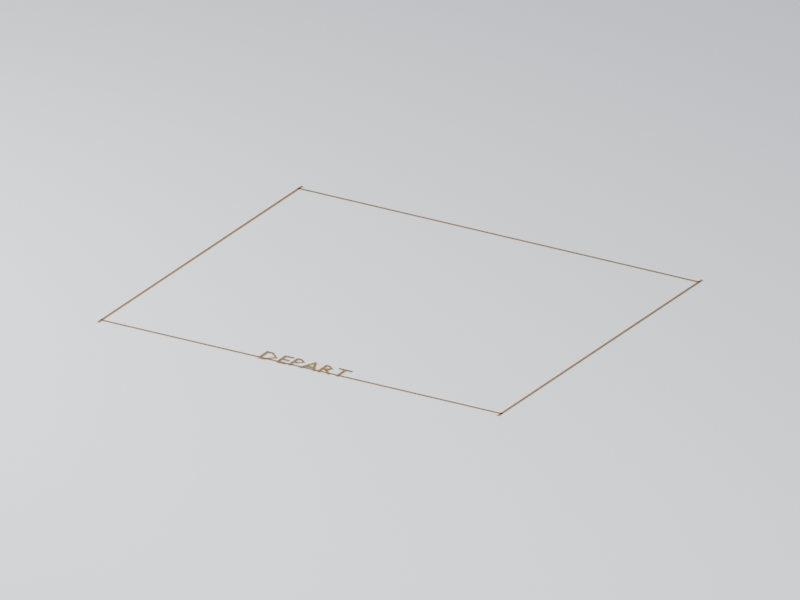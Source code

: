 # Source: start-zone.blend  (saved by Blender 5.2.44; exported with 4.5.12 LTS)
import bpy
from mathutils import Matrix  # noqa: F401  (used for matrix-valued properties, if any)

bpy.ops.wm.read_factory_settings(use_empty=True)
scene = bpy.context.scene
scene.name = 'Scene'

# ---- collections
col_collection = bpy.data.collections.new('Collection'); scene.collection.children.link(col_collection)

# ---- images (referenced by path relative to the original .blend; pixels are not part of the script)
import os
ASSET_DIR = os.environ.get("B2B_ASSET_DIR", "")  # directory of the original .blend (textures are referenced by path, not embedded)
HERE = os.path.dirname(os.path.abspath(__file__))  # packed textures are extracted next to this script under _unpacked/

def load_image(name, relpath, width, height, colorspace="sRGB"):
    """Load a texture the original file referenced (path relative to the .blend, or extracted next to this script)."""
    p = next((c for c in (os.path.join(HERE, relpath), os.path.join(ASSET_DIR, relpath)) if relpath and os.path.exists(c)), "")
    if p:
        img = bpy.data.images.load(p, check_existing=True)
        img.name = name
    else:  # same state as the original file: an image datablock whose file is absent (Cycles renders it pink)
        img = bpy.data.images.new(name, width, height)
        img.source = "FILE"
        img.filepath = "//" + (relpath or name)
    img.colorspace_settings.name = colorspace
    return img
img_palette_png = load_image('palette.png', '_unpacked/palette.be129da6.png', 16, 1, 'sRGB')

# ---- materials (node trees are filled in below, after node groups)
mat_manif_palette = bpy.data.materials.new('manif-palette')
mat_preview_ivory_012 = bpy.data.materials.new('preview-ivory.012')
mat_preview_ivory_012.diffuse_color = (0.75, 0.76, 0.72, 1.0)

# ---- material node trees
mat_manif_palette.use_nodes = True; mat_manif_palette.node_tree.nodes.clear()
_N = mat_manif_palette.node_tree.nodes; _L = mat_manif_palette.node_tree.links
n0 = _N.new('ShaderNodeBsdfPrincipled'); n0.name = 'Principled BSDF'; n0.location = (-200, 100)
n0.inputs[2].default_value = 0.52
n0.inputs[10].default_value = 0.005
n1 = _N.new('ShaderNodeOutputMaterial'); n1.name = 'Material Output'; n1.location = (200, 100)
n2 = _N.new('ShaderNodeTexImage'); n2.name = 'Image Texture'; n2.location = (0, 0)
n2.image = img_palette_png
n2.interpolation = 'Closest'
_L.new(n0.outputs[0], n1.inputs[0])
_L.new(n2.outputs[0], n0.inputs[0])
n1.is_active_output = True
mat_preview_ivory_012.use_nodes = True; mat_preview_ivory_012.node_tree.nodes.clear()
_N = mat_preview_ivory_012.node_tree.nodes; _L = mat_preview_ivory_012.node_tree.links
n0 = _N.new('ShaderNodeBsdfPrincipled'); n0.name = 'Principled BSDF'; n0.location = (-200, 100)
n0.inputs[10].default_value = 0.005
n1 = _N.new('ShaderNodeOutputMaterial'); n1.name = 'Material Output'; n1.location = (200, 100)
_L.new(n0.outputs[0], n1.inputs[0])
n1.is_active_output = True

# ---- world
world_world = bpy.data.worlds.new('World'); scene.world = world_world
world_world.use_nodes = True; world_world.node_tree.nodes.clear()
_N = world_world.node_tree.nodes; _L = world_world.node_tree.links
n0 = _N.new('ShaderNodeOutputWorld'); n0.name = 'World Output'; n0.location = (200, 100)
n1 = _N.new('ShaderNodeBackground'); n1.name = 'Background'; n1.location = (-200, 100)
n1.inputs[0].default_value = (0.65, 0.74, 0.86, 1.0)
n1.inputs[1].default_value = 0.5
_L.new(n1.outputs[0], n0.inputs[0])
n0.is_active_output = True
world_world.color = (0.35, 0.35, 0.35)
world_world.sun_shadow_jitter_overblur = 0.0

# ---- cameras
cam_camera_013 = bpy.data.cameras.new('Camera.013')
cam_camera_013.type = 'ORTHO'
cam_camera_013.ortho_scale = 23.95

# ---- lights
light_area_024 = bpy.data.lights.new('Area.024', 'AREA')
light_area_024.energy = 1.96e+04
light_area_024.shape = 'DISK'
light_area_024.size = 42.0
light_area_024.size_y = 1.0
light_area_025 = bpy.data.lights.new('Area.025', 'AREA')
light_area_025.energy = 1.176e+04
light_area_025.shape = 'DISK'
light_area_025.size = 28.0
light_area_025.size_y = 1.0

# ---- meshes
me_cube_113 = bpy.data.meshes.new('Cube.113')
me_cube_113.from_pydata([(-7.0, -5.84, 0.0), (-7.0, -5.84, 0.006), (-7.0, -5.76, 0.0), (-7.0, -5.76, 0.006), (7.0, -5.84, 0.0), (7.0, -5.84, 0.006), (7.0, -5.76, 0.0), (7.0, -5.76, 0.006), (-7.0, 5.76, 0.0), (-7.0, 5.76, 0.006), (-7.0, 5.84, 0.0), (-7.0, 5.84, 0.006), (7.0, 5.76, 0.0), (7.0, 5.76, 0.006), (7.0, 5.84, 0.0), (7.0, 5.84, 0.006), (-7.0, -6.0, 0.0), (-7.0, -6.0, 0.006), (-7.0, 6.0, 0.0), (-7.0, 6.0, 0.006), (-6.92, -6.0, 0.0), (-6.92, -6.0, 0.006), (-6.92, 6.0, 0.0), (-6.92, 6.0, 0.006), (6.92, -6.0, 0.0), (6.92, -6.0, 0.006), (6.92, 6.0, 0.0), (6.92, 6.0, 0.006), (7.0, -6.0, 0.0), (7.0, -6.0, 0.006), (7.0, 6.0, 0.0), (7.0, 6.0, 0.006), (1.525, -5.322, 0.02), (1.042, -5.322, 0.02), (1.042, -5.397, 0.02), (1.242, -5.397, 0.02), (1.242, -5.9, 0.02), (1.325, -5.9, 0.02), (1.325, -5.397, 0.02), (1.525, -5.397, 0.02), (0.5815, -5.322, 0.02), (0.5815, -5.9, 0.02), (0.6645, -5.9, 0.02), (0.6645, -5.649, 0.02), (0.6992, -5.649, 0.02), (0.8525, -5.781, 0.02), (0.9287, -5.9, 0.02), (1.028, -5.9, 0.02), (0.949, -5.786, 0.02), (0.8203, -5.626, 0.02), (0.9169, -5.484, 0.02), (0.7271, -5.322, 0.02), (0.6645, -5.394, 0.02), (0.7178, -5.394, 0.02), (0.8313, -5.481, 0.02), (0.7178, -5.575, 0.02), (0.6645, -5.575, 0.02), (0.2579, -5.319, 0.02), (0.1995, -5.319, 0.02), (-0.0487, -5.9, 0.02), (0.036, -5.9, 0.02), (0.1088, -5.73, 0.02), (0.3545, -5.73, 0.02), (0.4315, -5.9, 0.02), (0.5162, -5.9, 0.02), (0.2274, -5.446, 0.02), (0.3206, -5.655, 0.02), (0.141, -5.655, 0.02), (-0.4214, -5.322, 0.02), (-0.4214, -5.9, 0.02), (-0.3384, -5.9, 0.02), (-0.3384, -5.65, 0.02), (-0.252, -5.65, 0.02), (-0.05717, -5.488, 0.02), (-0.241, -5.322, 0.02), (-0.3384, -5.397, 0.02), (-0.241, -5.397, 0.02), (-0.1427, -5.485, 0.02), (-0.2444, -5.576, 0.02), (-0.3384, -5.576, 0.02), (-0.5128, -5.322, 0.02), (-0.8406, -5.322, 0.02), (-0.8406, -5.9, 0.02), (-0.5052, -5.9, 0.02), (-0.5052, -5.825, 0.02), (-0.7576, -5.825, 0.02), (-0.7576, -5.646, 0.02), (-0.5213, -5.646, 0.02), (-0.5213, -5.571, 0.02), (-0.7576, -5.571, 0.02), (-0.7576, -5.397, 0.02), (-0.5128, -5.397, 0.02), (-1.475, -5.9, 0.02), (-1.25, -5.9, 0.02), (-0.9431, -5.611, 0.02), (-1.251, -5.322, 0.02), (-1.475, -5.322, 0.02), (-1.392, -5.397, 0.02), (-1.264, -5.397, 0.02), (-1.029, -5.611, 0.02), (-1.26, -5.825, 0.02), (-1.392, -5.825, 0.02)], [], [(0, 1, 3, 2), (2, 3, 7, 6), (6, 7, 5, 4), (4, 5, 1, 0), (2, 6, 4, 0), (7, 3, 1, 5), (8, 9, 11, 10), (10, 11, 15, 14), (14, 15, 13, 12), (12, 13, 9, 8), (10, 14, 12, 8), (15, 11, 9, 13), (16, 17, 19, 18), (18, 19, 23, 22), (22, 23, 21, 20), (20, 21, 17, 16), (18, 22, 20, 16), (23, 19, 17, 21), (24, 25, 27, 26), (26, 27, 31, 30), (30, 31, 29, 28), (28, 29, 25, 24), (26, 30, 28, 24), (31, 27, 25, 29), (33, 34, 35), (39, 32, 38), (35, 36, 37), (37, 38, 35), (38, 32, 35), (33, 35, 32), (42, 43, 41), (44, 55, 56), (44, 56, 43), (41, 43, 56), (40, 41, 56), (56, 52, 40), (51, 53, 54), (48, 46, 47), (46, 48, 45), (45, 48, 49), (54, 49, 50), (51, 54, 50), (45, 49, 44), (55, 44, 49), (49, 54, 55), (53, 51, 52), (40, 52, 51), (59, 60, 61), (61, 67, 59), (67, 58, 59), (57, 65, 66), (62, 63, 64), (62, 64, 66), (57, 66, 64), (62, 66, 61), (67, 61, 66), (58, 67, 65), (65, 57, 58), (69, 70, 71), (71, 79, 69), (68, 69, 79), (79, 75, 68), (74, 77, 73), (73, 77, 72), (78, 72, 77), (77, 74, 76), (79, 71, 72), (72, 78, 79), (76, 74, 75), (68, 75, 74), (82, 85, 86), (81, 82, 86), (86, 89, 81), (89, 90, 81), (85, 82, 83), (83, 84, 85), (89, 86, 87), (87, 88, 89), (91, 80, 90), (81, 90, 80), (96, 92, 101), (101, 97, 96), (99, 93, 94), (93, 99, 100), (99, 94, 95), (101, 92, 93), (93, 100, 101), (99, 95, 98), (97, 98, 95), (96, 97, 95)])
_uv = me_cube_113.uv_layers.new(name='UVMap')
_uv.uv.foreach_set('vector', [0.1562, 0.5, 0.1562, 0.5, 0.1562, 0.5, 0.1562, 0.5, 0.1562, 0.5, 0.1562, 0.5, 0.1562, 0.5, 0.1562, 0.5, 0.1562, 0.5, 0.1562, 0.5, 0.1562, 0.5, 0.1562, 0.5, 0.1562, 0.5, 0.1562, 0.5, 0.1562, 0.5, 0.1562, 0.5, 0.1562, 0.5, 0.1562, 0.5, 0.1562, 0.5, 0.1562, 0.5, 0.1562, 0.5, 0.1562, 0.5, 0.1562, 0.5, 0.1562, 0.5, 0.1562, 0.5, 0.1562, 0.5, 0.1562, 0.5, 0.1562, 0.5, 0.1562, 0.5, 0.1562, 0.5, 0.1562, 0.5, 0.1562, 0.5, 0.1562, 0.5, 0.1562, 0.5, 0.1562, 0.5, 0.1562, 0.5, 0.1562, 0.5, 0.1562, 0.5, 0.1562, 0.5, 0.1562, 0.5, 0.1562, 0.5, 0.1562, 0.5, 0.1562, 0.5, 0.1562, 0.5, 0.1562, 0.5, 0.1562, 0.5, 0.1562, 0.5, 0.1562, 0.5, 0.1562, 0.5, 0.1562, 0.5, 0.1562, 0.5, 0.1562, 0.5, 0.1562, 0.5, 0.1562, 0.5, 0.1562, 0.5, 0.1562, 0.5, 0.1562, 0.5, 0.1562, 0.5, 0.1562, 0.5, 0.1562, 0.5, 0.1562, 0.5, 0.1562, 0.5, 0.1562, 0.5, 0.1562, 0.5, 0.1562, 0.5, 0.1562, 0.5, 0.1562, 0.5, 0.1562, 0.5, 0.1562, 0.5, 0.1562, 0.5, 0.1562, 0.5, 0.1562, 0.5, 0.1562, 0.5, 0.1562, 0.5, 0.1562, 0.5, 0.1562, 0.5, 0.1562, 0.5, 0.1562, 0.5, 0.1562, 0.5, 0.1562, 0.5, 0.1562, 0.5, 0.1562, 0.5, 0.1562, 0.5, 0.1562, 0.5, 0.1562, 0.5, 0.1562, 0.5, 0.1562, 0.5, 0.1562, 0.5, 0.1562, 0.5, 0.1562, 0.5, 0.1562, 0.5, 0.1562, 0.5, 0.1562, 0.5, 0.1562, 0.5, 0.1562, 0.5, 0.1562, 0.5, 0.1562, 0.5, 0.1562, 0.5, 0.1562, 0.5, 0.1562, 0.5, 0.1562, 0.5, 0.1562, 0.5, 0.1562, 0.5, 0.1562, 0.5, 0.1562, 0.5, 0.1562, 0.5, 0.1562, 0.5, 0.1562, 0.5, 0.1562, 0.5, 0.1562, 0.5, 0.1562, 0.5, 0.1562, 0.5, 0.1562, 0.5, 0.1562, 0.5, 0.1562, 0.5, 0.1562, 0.5, 0.1562, 0.5, 0.1562, 0.5, 0.1562, 0.5, 0.1562, 0.5, 0.1562, 0.5, 0.1562, 0.5, 0.1562, 0.5, 0.1562, 0.5, 0.1562, 0.5, 0.1562, 0.5, 0.1562, 0.5, 0.1562, 0.5, 0.1562, 0.5, 0.1562, 0.5, 0.1562, 0.5, 0.1562, 0.5, 0.1562, 0.5, 0.1562, 0.5, 0.1562, 0.5, 0.1562, 0.5, 0.1562, 0.5, 0.1562, 0.5, 0.1562, 0.5, 0.1562, 0.5, 0.1562, 0.5, 0.1562, 0.5, 0.1562, 0.5, 0.1562, 0.5, 0.1562, 0.5, 0.1562, 0.5, 0.1562, 0.5, 0.1562, 0.5, 0.1562, 0.5, 0.1562, 0.5, 0.1562, 0.5, 0.1562, 0.5, 0.1562, 0.5, 0.1562, 0.5, 0.1562, 0.5, 0.1562, 0.5, 0.1562, 0.5, 0.1562, 0.5, 0.1562, 0.5, 0.1562, 0.5, 0.1562, 0.5, 0.1562, 0.5, 0.1562, 0.5, 0.1562, 0.5, 0.1562, 0.5, 0.1562, 0.5, 0.1562, 0.5, 0.1562, 0.5, 0.1562, 0.5, 0.1562, 0.5, 0.1562, 0.5, 0.1562, 0.5, 0.1562, 0.5, 0.1562, 0.5, 0.1562, 0.5, 0.1562, 0.5, 0.1562, 0.5, 0.1562, 0.5, 0.1562, 0.5, 0.1562, 0.5, 0.1562, 0.5, 0.1562, 0.5, 0.1562, 0.5, 0.1562, 0.5, 0.1562, 0.5, 0.1562, 0.5, 0.1562, 0.5, 0.1562, 0.5, 0.1562, 0.5, 0.1562, 0.5, 0.1562, 0.5, 0.1562, 0.5, 0.1562, 0.5, 0.1562, 0.5, 0.1562, 0.5, 0.1562, 0.5, 0.1562, 0.5, 0.1562, 0.5, 0.1562, 0.5, 0.1562, 0.5, 0.1562, 0.5, 0.1562, 0.5, 0.1562, 0.5, 0.1562, 0.5, 0.1562, 0.5, 0.1562, 0.5, 0.1562, 0.5, 0.1562, 0.5, 0.1562, 0.5, 0.1562, 0.5, 0.1562, 0.5, 0.1562, 0.5, 0.1562, 0.5, 0.1562, 0.5, 0.1562, 0.5, 0.1562, 0.5, 0.1562, 0.5, 0.1562, 0.5, 0.1562, 0.5, 0.1562, 0.5, 0.1562, 0.5, 0.1562, 0.5, 0.1562, 0.5, 0.1562, 0.5, 0.1562, 0.5, 0.1562, 0.5, 0.1562, 0.5, 0.1562, 0.5, 0.1562, 0.5, 0.1562, 0.5, 0.1562, 0.5, 0.1562, 0.5, 0.1562, 0.5, 0.1562, 0.5, 0.1562, 0.5, 0.1562, 0.5, 0.1562, 0.5, 0.1562, 0.5, 0.1562, 0.5, 0.1562, 0.5, 0.1562, 0.5, 0.1562, 0.5, 0.1562, 0.5, 0.1562, 0.5, 0.1562, 0.5, 0.1562, 0.5, 0.1562, 0.5, 0.1562, 0.5, 0.1562, 0.5, 0.1562, 0.5, 0.1562, 0.5, 0.1562, 0.5, 0.1562, 0.5, 0.1562, 0.5, 0.1562, 0.5, 0.1562, 0.5, 0.1562, 0.5, 0.1562, 0.5, 0.1562, 0.5, 0.1562, 0.5, 0.1562, 0.5, 0.1562, 0.5, 0.1562, 0.5, 0.1562, 0.5, 0.1562, 0.5, 0.1562, 0.5, 0.1562, 0.5, 0.1562, 0.5, 0.1562, 0.5, 0.1562, 0.5, 0.1562, 0.5, 0.1562, 0.5, 0.1562, 0.5, 0.1562, 0.5, 0.1562, 0.5, 0.1562, 0.5, 0.1562, 0.5, 0.1562, 0.5, 0.1562, 0.5, 0.1562, 0.5, 0.1562, 0.5, 0.1562, 0.5, 0.1562, 0.5, 0.1562, 0.5, 0.1562, 0.5, 0.1562, 0.5, 0.1562, 0.5, 0.1562, 0.5, 0.1562, 0.5, 0.1562, 0.5, 0.1562, 0.5, 0.1562, 0.5, 0.1562, 0.5, 0.1562, 0.5])
me_cube_113.materials.append(mat_manif_palette)
me_cube_113.update()
me_plane_012 = bpy.data.meshes.new('Plane.012')
me_plane_012.from_pydata([(-1400.0, -1400.0, 0.0), (1400.0, -1400.0, 0.0), (-1400.0, 1400.0, 0.0), (1400.0, 1400.0, 0.0)], [], [(0, 1, 3, 2)])
_uv = me_plane_012.uv_layers.new(name='UVMap')
_uv.uv.foreach_set('vector', [0.0, 0.0, 1.0, 0.0, 1.0, 1.0, 0.0, 1.0])
me_plane_012.materials.append(mat_preview_ivory_012)
me_plane_012.update()

# ---- objects
ob_start_zone = bpy.data.objects.new('start-zone', me_cube_113)
ob_start_zone_root = bpy.data.objects.new('start-zone-root', None)
ob_camera = bpy.data.objects.new('Camera', cam_camera_013)
ob_area = bpy.data.objects.new('Area', light_area_024)
ob_area_001 = bpy.data.objects.new('Area.001', light_area_025)
ob_preview_ground = bpy.data.objects.new('preview-ground', me_plane_012)

# ---- transforms, parenting, visibility, modifiers, constraints
ob_start_zone.parent = ob_start_zone_root
ob_start_zone.location = (0.0, 0.0, 0.0)
ob_start_zone_root.location = (0.0, 0.0, 0.0)
ob_camera.location = (22.4, -37.8, 18.91)
ob_camera.rotation_euler = (1.165, -2.545e-08, 0.535)
ob_area.location = (14.0, -28.0, 42.01)
ob_area.rotation_euler = (0.6405, 2.075e-09, 0.4636)
ob_area_001.location = (-28.0, -14.0, 21.01)
ob_area_001.rotation_euler = (0.9799, 1.005e-08, -1.107)
ob_preview_ground.location = (0.0, 0.0, -0.008)

# ---- collection membership
col_collection.objects.link(ob_start_zone)
col_collection.objects.link(ob_start_zone_root)
col_collection.objects.link(ob_camera)
col_collection.objects.link(ob_area)
col_collection.objects.link(ob_area_001)
col_collection.objects.link(ob_preview_ground)

# ---- scene / render settings (as saved in the file)
scene.camera = ob_camera
scene.frame_start = 1; scene.frame_end = 250; scene.frame_set(1)
scene.render.engine = 'CYCLES'
scene.render.resolution_x = 640
scene.render.resolution_y = 480
scene.render.bake_bias = 0.0
scene.render.bake_samples = 0
scene.render.compositor_device = 'GPU'
scene.cycles.samples = 12
scene.eevee.use_volume_custom_range = False
scene.eevee.fast_gi_thickness_near = 0.1
scene.eevee.fast_gi_thickness_far = 0.0
scene.eevee.ray_tracing_options.screen_trace_thickness = 0.1
scene.view_settings.exposure = 0.5
bpy.context.view_layer.update()
